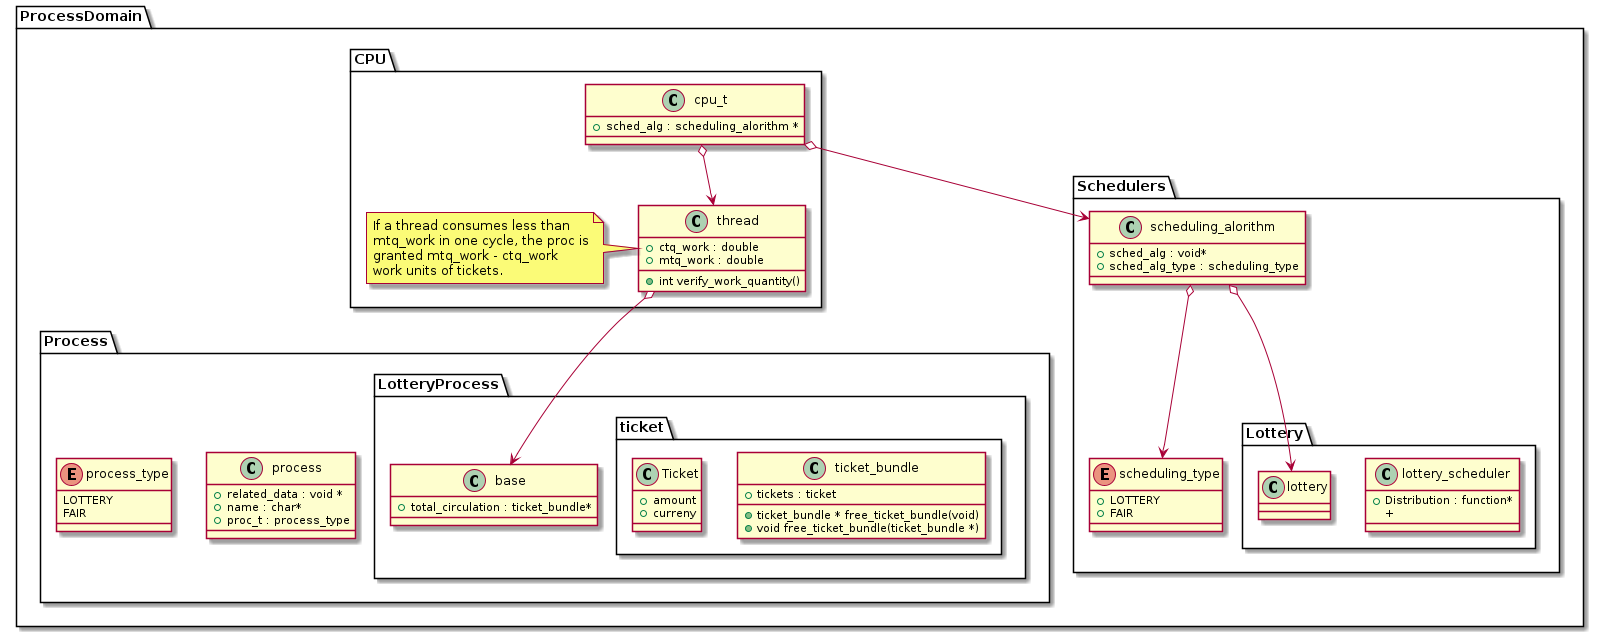

The diagram above was rendered by PlantUML. Its source (embedded in the PNG):
@startuml

package ProcessDomain {
  package Schedulers {
    class scheduling_alorithm {
      {field} + sched_alg : void*
      {field} + sched_alg_type : scheduling_type
    }
    package Lottery {
      class lottery_scheduler {
        {field} + Distribution : function*
        {field} + 
      }

      class lottery {
      }
    }

    enum scheduling_type {
      {field} + LOTTERY
      {field} + FAIR
    }
  }

  package CPU {
    class cpu_t {
      {field} + sched_alg : scheduling_alorithm *
    }
    class thread {
        {field} + ctq_work : double
        {field} + mtq_work : double
       {method} + int verify_work_quantity()
    }
    note left of thread: If a thread consumes less than\nmtq_work in one cycle, the proc is\ngranted mtq_work - ctq_work\nwork units of tickets.
  }

  package Process {
    class process {
      {field} + related_data : void *
      {field} + name : char*
      {field} + proc_t : process_type
    }
    enum process_type {
      LOTTERY
      FAIR
    }
    package LotteryProcess {
      class base {
        {field} + total_circulation : ticket_bundle*
      }
      package ticket {
        class ticket_bundle {
           {field} + tickets : ticket
          {method} + ticket_bundle * free_ticket_bundle(void)
          {method} + void free_ticket_bundle(ticket_bundle *)
        }
        class Ticket {
          {field} + amount
          {field} + curreny
        }
      }
    }
  }
}

cpu_t  o--> thread
cpu_t  o--> scheduling_alorithm
thread o--> base


scheduling_alorithm o--> lottery
scheduling_alorithm o--> scheduling_type



@enduml